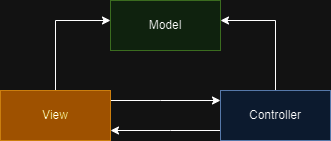

The diagram above was exported from draw.io. Its source (the exported page's mxGraphModel, read from the mxfile embedded in the PNG):
<mxGraphModel dx="1647" dy="877" grid="1" gridSize="10" guides="1" tooltips="1" connect="1" arrows="1" fold="1" page="1" pageScale="1" pageWidth="1169" pageHeight="827" math="0" shadow="0">
  <root>
    <mxCell id="0" />
    <mxCell id="1" parent="0" />
    <mxCell id="HkdJk7P8bOfkPdVRcFDE-3" value="Model" style="html=1;whiteSpace=wrap;fillColor=#d5e8d4;strokeColor=#82b366;" vertex="1" parent="1">
      <mxGeometry x="520" y="160" width="110" height="50" as="geometry" />
    </mxCell>
    <mxCell id="HkdJk7P8bOfkPdVRcFDE-7" style="edgeStyle=orthogonalEdgeStyle;rounded=0;orthogonalLoop=1;jettySize=auto;html=1;" edge="1" parent="1" source="HkdJk7P8bOfkPdVRcFDE-4" target="HkdJk7P8bOfkPdVRcFDE-3">
      <mxGeometry relative="1" as="geometry">
        <Array as="points">
          <mxPoint x="465" y="180" />
        </Array>
      </mxGeometry>
    </mxCell>
    <mxCell id="HkdJk7P8bOfkPdVRcFDE-9" style="edgeStyle=orthogonalEdgeStyle;rounded=0;orthogonalLoop=1;jettySize=auto;html=1;" edge="1" parent="1" source="HkdJk7P8bOfkPdVRcFDE-4" target="HkdJk7P8bOfkPdVRcFDE-5">
      <mxGeometry relative="1" as="geometry">
        <Array as="points">
          <mxPoint x="570" y="260" />
          <mxPoint x="570" y="260" />
        </Array>
      </mxGeometry>
    </mxCell>
    <mxCell id="HkdJk7P8bOfkPdVRcFDE-4" value="View" style="html=1;whiteSpace=wrap;fillColor=#f0a30a;strokeColor=#BD7000;fontColor=#000000;" vertex="1" parent="1">
      <mxGeometry x="410" y="250" width="110" height="50" as="geometry" />
    </mxCell>
    <mxCell id="HkdJk7P8bOfkPdVRcFDE-8" style="edgeStyle=orthogonalEdgeStyle;rounded=0;orthogonalLoop=1;jettySize=auto;html=1;" edge="1" parent="1" source="HkdJk7P8bOfkPdVRcFDE-5" target="HkdJk7P8bOfkPdVRcFDE-3">
      <mxGeometry relative="1" as="geometry">
        <Array as="points">
          <mxPoint x="685" y="180" />
        </Array>
      </mxGeometry>
    </mxCell>
    <mxCell id="HkdJk7P8bOfkPdVRcFDE-10" style="edgeStyle=orthogonalEdgeStyle;rounded=0;orthogonalLoop=1;jettySize=auto;html=1;" edge="1" parent="1" source="HkdJk7P8bOfkPdVRcFDE-5" target="HkdJk7P8bOfkPdVRcFDE-4">
      <mxGeometry relative="1" as="geometry">
        <Array as="points">
          <mxPoint x="580" y="290" />
          <mxPoint x="580" y="290" />
        </Array>
      </mxGeometry>
    </mxCell>
    <mxCell id="HkdJk7P8bOfkPdVRcFDE-5" value="Controller" style="html=1;whiteSpace=wrap;fillColor=#dae8fc;strokeColor=#6c8ebf;" vertex="1" parent="1">
      <mxGeometry x="630" y="250" width="110" height="50" as="geometry" />
    </mxCell>
  </root>
</mxGraphModel>